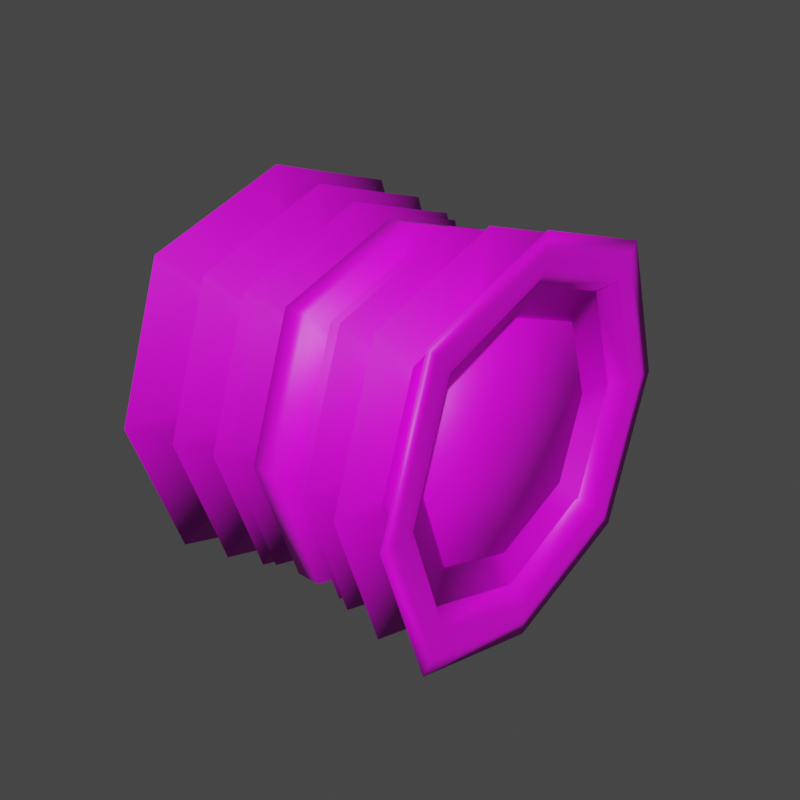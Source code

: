 # Source: 6.blend  (saved by Blender 3.2.14; exported with 4.5.12 LTS)
import bpy
from mathutils import Matrix  # noqa: F401  (used for matrix-valued properties, if any)

bpy.ops.wm.read_factory_settings(use_empty=True)
scene = bpy.context.scene
scene.name = 'Scene'

# ---- images (referenced by path relative to the original .blend; pixels are not part of the script)
import os
ASSET_DIR = os.environ.get("B2B_ASSET_DIR", "")  # directory of the original .blend (textures are referenced by path, not embedded)
HERE = os.path.dirname(os.path.abspath(__file__))  # packed textures are extracted next to this script under _unpacked/

def load_image(name, relpath, width, height, colorspace="sRGB"):
    """Load a texture the original file referenced (path relative to the .blend, or extracted next to this script)."""
    p = next((c for c in (os.path.join(HERE, relpath), os.path.join(ASSET_DIR, relpath)) if relpath and os.path.exists(c)), "")
    if p:
        img = bpy.data.images.load(p, check_existing=True)
        img.name = name
    else:  # same state as the original file: an image datablock whose file is absent (Cycles renders it pink)
        img = bpy.data.images.new(name, width, height)
        img.source = "FILE"
        img.filepath = "//" + (relpath or name)
    img.colorspace_settings.name = colorspace
    return img
img_wheel1 = load_image('Wheel1', 'Wheel1.png', 1024, 1024, 'sRGB')

# ---- materials (node trees are filled in below, after node groups)
mat_material_001 = bpy.data.materials.new('Material.001')
mat_material_001.use_transparent_shadow = False

# ---- material node trees
mat_material_001.use_nodes = True; mat_material_001.node_tree.nodes.clear()
_N = mat_material_001.node_tree.nodes; _L = mat_material_001.node_tree.links
n0 = _N.new('ShaderNodeBsdfPrincipled'); n0.name = 'Principled BSDF'; n0.location = (10, 300)
n0.distribution = 'GGX'
n0.subsurface_method = 'RANDOM_WALK_SKIN'
n0.inputs[3].default_value = 1.45
n0.inputs[27].default_value = (0.0, 0.0, 0.0, 1.0)
n0.inputs[28].default_value = 1.0
n1 = _N.new('ShaderNodeOutputMaterial'); n1.name = 'Material Output'; n1.location = (300, 300)
n2 = _N.new('ShaderNodeTexImage'); n2.name = 'Image Texture'; n2.location = (-369, 100)
n2.image = img_wheel1
_L.new(n0.outputs[0], n1.inputs[0])
_L.new(n2.outputs[0], n0.inputs[0])
n1.is_active_output = True

# ---- world
world_world = bpy.data.worlds.new('World'); scene.world = world_world
world_world.use_nodes = True; world_world.node_tree.nodes.clear()
_N = world_world.node_tree.nodes; _L = world_world.node_tree.links
n0 = _N.new('ShaderNodeOutputWorld'); n0.name = 'World Output'; n0.location = (300, 300)
n1 = _N.new('ShaderNodeBackground'); n1.name = 'Background'; n1.location = (10, 300)
n1.inputs[0].default_value = (0.05088, 0.05088, 0.05088, 1.0)
_L.new(n1.outputs[0], n0.inputs[0])
n0.is_active_output = True
world_world.color = (0.05088, 0.05088, 0.05088)
world_world.use_sun_shadow = False
world_world.sun_shadow_jitter_overblur = 0.0

# ---- meshes
me_cube_001 = bpy.data.meshes.new('Cube.001')
me_cube_001.from_pydata([(-1.0, -0.8163, -0.7979), (-1.0, -0.8172, 0.7976), (-1.0, 0.8163, -0.7979), (-1.0, 0.8172, 0.7976), (1.0, -0.8163, -0.7979), (1.0, -0.8172, 0.7976), (1.0, 0.8163, -0.7979), (1.0, 0.8172, 0.7976), (-1.0, -1.098, 0.009385), (-1.0, 1.098, 0.009385), (1.0, 1.098, 0.009385), (1.0, -1.098, 0.009385), (-1.0, -1.571e-09, -1.073), (-1.0, -1.571e-09, 1.073), (1.0, 1.571e-09, -1.073), (1.0, 1.571e-09, 1.073), (-1.0, 0.0, -1.218), (-1.0, -0.9239, -0.9163), (-1.0, -1.247, 0.009862), (-1.0, -0.9243, 0.9162), (-1.0, 0.0, 1.218), (-1.0, 0.9243, 0.9162), (-1.0, 1.247, 0.009862), (-1.0, 0.9239, -0.9163), (1.0, 1.247, 0.009862), (1.0, 0.9239, -0.9163), (1.0, 0.0, -1.218), (1.0, 0.0, 1.218), (1.0, -0.9243, 0.9162), (1.0, -1.247, 0.009862), (1.0, -0.9239, -0.9163), (1.0, 0.9243, 0.9162), (-0.728, 0.7835, 0.01158), (-0.728, -0.9927, 0.009048), (-0.728, 0.0, -0.7606), (-0.728, 0.0, 0.9704), (-0.728, -0.5846, -0.5582), (-0.728, -0.5867, 0.5576), (-0.728, 0.5867, 0.6222), (-0.728, 0.5846, -0.5582), (0.7747, -0.9927, 0.009048), (0.7747, 0.9927, 0.009048), (0.7747, -2.919e-09, -0.7802), (0.7747, 0.0, 0.9704), (0.7747, 0.5988, -0.5586), (0.7747, -0.6009, 0.5581), (0.7747, -0.5988, -0.5586), (0.7747, 0.6009, 0.5581), (-0.6955, 0.0, -0.3796), (-0.6955, -0.2862, -0.288), (-0.6955, -0.3872, 0.004739), (-0.6955, -0.2862, 0.288), (-0.6955, 0.0, 0.3796), (-0.6955, 0.2862, 0.288), (-0.6955, 0.3872, 0.004739), (-0.6955, 0.2862, -0.288), (0.6955, 0.3872, 0.004739), (1.0, 1.0, -1.0), (0.6955, 0.0, -0.3796), (0.6955, 0.0, 0.3796), (0.6955, -0.2862, 0.288), (0.6955, -0.3872, 0.004739), (0.6955, -0.2862, -0.288), (1.0, 1.0, 1.0), (-0.8717, 0.0, -0.9704), (-0.8717, -0.7402, -0.7142), (-0.8717, -0.9927, 0.009048), (-0.8717, -0.7415, 0.7138), (-0.8717, 0.0, 0.9704), (-0.8717, 0.7415, 0.7138), (-0.8717, 0.9927, 0.009048), (-0.8717, 0.7402, -0.7142), (0.8693, 0.9927, 0.009048), (0.8693, 0.7402, -0.7142), (0.8693, 0.0, -0.9704), (0.8693, 0.0, 0.9704), (0.8693, -0.7415, 0.7138), (0.8693, -0.9927, 0.009048), (0.8693, -0.7402, -0.7142), (0.8693, 0.7415, 0.7138), (0.7747, 0.7968, 0.00842), (0.7747, 0.7402, -0.7142), (0.7747, 0.0, -0.9704), (0.7747, -2.919e-09, 0.7802), (0.7747, -0.7415, 0.7138), (0.7747, -0.7968, 0.00842), (0.7747, -0.7402, -0.7142), (0.7747, 0.7415, 0.7138), (0.8342, 0.0, 0.0102), (0.8342, -0.7968, 0.00842), (0.8342, 0.7968, 0.00842), (0.8342, -2.919e-09, -0.7802), (0.8342, -2.919e-09, 0.7802), (0.8342, 0.5988, -0.5586), (0.8342, -0.6009, 0.5581), (0.8342, -0.5988, -0.5586), (0.8342, 0.6009, 0.5581), (1.0, 1.171, 0.009619), (1.0, 0.869, -0.8559), (1.0, 8.009e-10, -1.144), (1.0, -0.8697, 0.8558), (1.0, 8.009e-10, 1.144), (1.0, -0.869, -0.8559), (1.0, -1.171, 0.009619), (1.0, 0.8697, 0.8558), (0.9895, 1.137, 0.009508), (0.9895, -0.8448, 0.8281), (0.9895, -0.8439, -0.8283), (0.9895, 0.8448, 0.8281), (0.9895, 0.8439, -0.8283), (0.9895, 1.167e-09, -1.11), (0.9895, 1.167e-09, 1.11), (0.9895, -1.137, 0.009508), (0.7063, 0.9927, 0.009048), (0.7063, 0.7402, -0.7142), (0.7063, 0.0, -0.9704), (0.7063, 0.0, 0.9704), (0.7063, -0.7415, 0.7138), (0.7063, -0.9927, 0.009048), (0.7063, -0.7402, -0.7142), (0.7063, 0.7415, 0.7138), (0.7063, 0.7968, 0.00842), (0.7063, 0.5988, -0.5586), (0.7063, -2.919e-09, -0.7802), (0.7063, -2.919e-09, 0.7802), (0.7063, -0.6009, 0.5581), (0.7063, -0.7968, 0.00842), (0.7063, -0.5988, -0.5586), (0.7063, 0.6009, 0.5581), (-1.0, 0.0, -1.32), (-1.0, -1.0, -1.0), (-1.0, -1.353, 0.0102), (-1.0, -1.0, 1.0), (-1.0, 0.0, 1.32), (-1.0, 1.0, 1.0), (-1.0, 1.353, 0.0102), (-1.0, 1.0, -1.0), (1.0, 1.353, 0.0102), (0.6955, 0.2862, -0.288), (1.0, 0.0, -1.32), (1.0, 0.0, 1.32), (1.0, -1.0, 1.0), (1.0, -1.353, 0.0102), (1.0, -1.0, -1.0), (0.6955, 0.2862, 0.288), (-0.728, 0.0, -0.9704), (-0.728, -0.7402, -0.7142), (-0.728, -0.7824, 0.008375), (-0.728, -0.7415, 0.7138), (-0.728, 0.009552, 0.7639), (-0.728, 0.7415, 0.7884), (-0.728, 0.9927, 0.009048), (-0.728, 0.7402, -0.7142), (-0.9277, 0.0, 0.0102), (-0.9277, 0.7835, 0.01158), (-0.9277, -0.7824, 0.008375), (-0.9277, 0.0, -0.7606), (-0.9277, 0.009552, 0.7639), (-0.9277, -0.5846, -0.5582), (-0.9277, -0.5867, 0.5576), (-0.9277, 0.5867, 0.6222), (-0.9277, 0.5846, -0.5582), (-0.6324, 0.0, -1.265), (-0.6324, -0.9555, -0.9588), (-0.6324, -1.293, 0.01305), (-0.6324, -0.9555, 0.9588), (-0.6324, 0.0, 1.265), (-0.6324, 0.9555, 0.9588), (-0.6324, 1.293, 0.01305), (-0.6324, 0.9555, -0.9588), (0.6324, 1.293, 0.01305), (0.6324, 0.9555, -0.9588), (0.6324, 0.0, -1.265), (0.6324, 0.0, 1.265), (0.6324, -0.9555, 0.9588), (0.6324, -1.293, 0.01305), (0.6324, -0.9555, -0.9588), (0.6324, 0.9555, 0.9588), (-0.4254, 0.0, -0.4895), (-0.4254, -0.3683, -0.3716), (-0.4254, -0.4982, 0.007036), (-0.4254, -0.3683, 0.3716), (-0.4254, 0.0, 0.4895), (-0.4254, 0.3683, 0.3716), (-0.4254, 0.4982, 0.007036), (-0.4254, 0.3683, -0.3716), (0.4254, 0.4982, 0.007036), (0.4254, 0.3683, -0.3716), (0.4254, 0.0, -0.4895), (0.4254, 0.0, 0.4895), (0.4254, -0.3683, 0.3716), (0.4254, -0.4982, 0.007036), (0.4254, -0.3683, -0.3716), (0.4254, 0.3683, 0.3716), (-0.3551, 0.0, -1.206), (-0.3551, -0.9095, -0.915), (-0.3551, -1.23, 0.01479), (-0.3551, -0.9095, 0.915), (-0.3551, 0.0, 1.206), (-0.3551, 0.9095, 0.915), (-0.3551, 1.23, 0.01479), (-0.3551, 0.9095, -0.915), (0.3551, 1.23, 0.01479), (0.3551, 0.9095, -0.915), (0.3551, 0.0, -1.206), (0.3551, 0.0, 1.206), (0.3551, -0.9095, 0.915), (0.3551, -1.23, 0.01479), (0.3551, -0.9095, -0.915), (0.3551, 0.9095, 0.915), (-0.1838, 0.0, -0.4533), (-0.1838, -0.3401, -0.3444), (-0.1838, -0.46, 0.007845), (-0.1838, -0.3401, 0.3444), (-0.1838, 0.0, 0.4533), (-0.1838, 0.3401, 0.3444), (-0.1838, 0.46, 0.007845), (-0.1838, 0.3401, -0.3444), (0.1838, 0.46, 0.007845), (0.1838, 0.3401, -0.3444), (0.1838, 0.0, -0.4533), (0.1838, 0.0, 0.4533), (0.1838, -0.3401, 0.3444), (0.1838, -0.46, 0.007845), (0.1838, -0.3401, -0.3444), (0.1838, 0.3401, 0.3444), (-0.2665, 0.0, -1.174), (-0.2665, -0.8832, -0.8913), (-0.2665, -1.195, 0.01713), (-0.2665, -0.8832, 0.8913), (-0.2665, 0.0, 1.174), (-0.2665, 0.8832, 0.8913), (-0.2665, 1.195, 0.01713), (-0.2665, 0.8832, -0.8913), (0.2665, 1.195, 0.01713), (0.2665, 0.8832, -0.8913), (0.2665, 0.0, -1.174), (0.2665, 0.0, 1.174), (0.2665, -0.8832, 0.8913), (0.2665, -1.195, 0.01713), (0.2665, -0.8832, -0.8913), (0.2665, 0.8832, 0.8913), (-0.1364, -4.12e-09, -0.5272), (-0.1364, -0.3949, -0.4009), (-0.1364, -0.5342, 0.01003), (-0.1364, -0.3949, 0.4009), (-0.1364, -4.12e-09, 0.5272), (-0.1364, 0.3949, 0.4009), (-0.1364, 0.5342, 0.01003), (-0.1364, 0.3949, -0.4009), (0.1364, 0.5342, 0.01003), (0.1364, 0.3949, -0.4009), (0.1364, -4.12e-09, -0.5272), (0.1364, -4.12e-09, 0.5272), (0.1364, -0.3949, 0.4009), (0.1364, -0.5342, 0.01003), (0.1364, -0.3949, -0.4009), (0.1364, 0.3949, 0.4009), (-0.08104, -9.063e-09, -1.157), (-0.08104, -0.8687, -0.8789), (-0.08104, -1.175, 0.01905), (-0.08104, -0.8687, 0.8789), (-0.08104, -9.063e-09, 1.157), (-0.08104, 0.8687, 0.8789), (-0.08104, 1.175, 0.01905), (-0.08104, 0.8687, -0.8789), (0.08104, 1.175, 0.01905), (0.08104, 0.8687, -0.8789), (0.08104, -9.063e-09, -1.157), (0.08104, -9.063e-09, 1.157), (0.08104, -0.8687, 0.8789), (0.08104, -1.175, 0.01905), (0.08104, -0.8687, -0.8789), (0.08104, 0.8687, 0.8789)], [], [(65, 66, 33, 146), (264, 263, 273, 266), (75, 76, 84, 43), (271, 270, 261, 260), (258, 268, 272, 259), (269, 262, 261, 270), (272, 271, 260, 259), (72, 79, 87, 41), (265, 264, 266, 267), (66, 67, 148, 33), (71, 64, 145, 152), (78, 74, 82, 86), (273, 263, 262, 269), (265, 267, 268, 258), (74, 73, 81, 82), (70, 71, 152, 151), (0, 12, 16, 17), (1, 8, 18, 19), (3, 13, 20, 21), (2, 9, 22, 23), (97, 98, 25, 24), (98, 99, 26, 25), (100, 101, 27, 28), (102, 103, 29, 30), (8, 0, 17, 18), (9, 3, 21, 22), (104, 97, 24, 31), (103, 100, 28, 29), (12, 2, 23, 16), (13, 1, 19, 20), (99, 102, 30, 26), (101, 104, 31, 27), (36, 147, 155, 158), (39, 34, 156, 161), (147, 37, 159, 155), (32, 39, 161, 154), (67, 68, 35, 148), (68, 69, 150, 35), (64, 65, 146, 145), (69, 70, 151, 150), (44, 80, 90, 93), (83, 45, 94, 92), (80, 47, 96, 90), (46, 42, 91, 95), (79, 75, 43, 87), (73, 72, 41, 81), (76, 77, 40, 84), (77, 78, 86, 40), (17, 16, 129, 130), (19, 18, 131, 132), (21, 20, 133, 134), (23, 22, 135, 136), (24, 25, 57, 137), (25, 26, 139, 57), (28, 27, 140, 141), (30, 29, 142, 143), (18, 17, 130, 131), (22, 21, 134, 135), (31, 24, 137, 63), (29, 28, 141, 142), (16, 23, 136, 129), (20, 19, 132, 133), (26, 30, 143, 139), (27, 31, 63, 140), (12, 0, 65, 64), (8, 1, 67, 66), (13, 3, 69, 68), (9, 2, 71, 70), (6, 10, 72, 73), (14, 6, 73, 74), (15, 5, 76, 75), (11, 4, 78, 77), (0, 8, 66, 65), (3, 9, 70, 69), (10, 7, 79, 72), (5, 11, 77, 76), (2, 12, 64, 71), (1, 13, 68, 67), (4, 14, 74, 78), (7, 15, 75, 79), (47, 80, 121, 128), (86, 82, 115, 119), (46, 85, 126, 127), (84, 40, 118, 117), (41, 87, 120, 113), (45, 83, 124, 125), (44, 42, 123, 122), (40, 86, 119, 118), (88, 92, 94, 89), (91, 88, 89, 95), (93, 90, 88, 91), (90, 96, 92, 88), (47, 83, 92, 96), (45, 85, 89, 94), (85, 46, 95, 89), (42, 44, 93, 91), (111, 108, 104, 101), (110, 107, 102, 99), (112, 106, 100, 103), (108, 105, 97, 104), (107, 112, 103, 102), (106, 111, 101, 100), (109, 110, 99, 98), (105, 109, 98, 97), (10, 6, 109, 105), (6, 14, 110, 109), (5, 15, 111, 106), (4, 11, 112, 107), (7, 10, 105, 108), (11, 5, 106, 112), (14, 4, 107, 110), (15, 7, 108, 111), (121, 122, 114, 113), (122, 123, 115, 114), (125, 124, 116, 117), (127, 126, 118, 119), (128, 121, 113, 120), (126, 125, 117, 118), (123, 127, 119, 115), (124, 128, 120, 116), (85, 45, 125, 126), (87, 43, 116, 120), (81, 41, 113, 114), (42, 46, 127, 123), (82, 81, 114, 115), (83, 47, 128, 124), (43, 84, 117, 116), (80, 44, 122, 121), (48, 49, 130, 129), (50, 51, 132, 131), (52, 53, 134, 133), (54, 55, 136, 135), (138, 56, 137, 57), (58, 138, 57, 139), (59, 60, 141, 140), (61, 62, 143, 142), (49, 50, 131, 130), (53, 54, 135, 134), (56, 144, 63, 137), (60, 61, 142, 141), (55, 48, 129, 136), (51, 52, 133, 132), (62, 58, 139, 143), (144, 59, 140, 63), (36, 34, 145, 146), (37, 147, 33, 148), (38, 149, 35, 150), (39, 32, 151, 152), (147, 36, 146, 33), (32, 38, 150, 151), (34, 39, 152, 145), (149, 37, 148, 35), (153, 157, 160, 154), (156, 153, 154, 161), (158, 155, 153, 156), (155, 159, 157, 153), (149, 38, 160, 157), (34, 36, 158, 156), (37, 149, 157, 159), (38, 32, 154, 160), (162, 163, 49, 48), (164, 165, 51, 50), (166, 167, 53, 52), (168, 169, 55, 54), (171, 170, 56, 138), (172, 171, 138, 58), (173, 174, 60, 59), (175, 176, 62, 61), (163, 164, 50, 49), (167, 168, 54, 53), (170, 177, 144, 56), (174, 175, 61, 60), (169, 162, 48, 55), (165, 166, 52, 51), (176, 172, 58, 62), (177, 173, 59, 144), (178, 179, 163, 162), (180, 181, 165, 164), (182, 183, 167, 166), (184, 185, 169, 168), (187, 186, 170, 171), (188, 187, 171, 172), (189, 190, 174, 173), (191, 192, 176, 175), (179, 180, 164, 163), (183, 184, 168, 167), (186, 193, 177, 170), (190, 191, 175, 174), (185, 178, 162, 169), (181, 182, 166, 165), (192, 188, 172, 176), (193, 189, 173, 177), (194, 195, 179, 178), (196, 197, 181, 180), (198, 199, 183, 182), (200, 201, 185, 184), (203, 202, 186, 187), (204, 203, 187, 188), (205, 206, 190, 189), (207, 208, 192, 191), (195, 196, 180, 179), (199, 200, 184, 183), (202, 209, 193, 186), (206, 207, 191, 190), (201, 194, 178, 185), (197, 198, 182, 181), (208, 204, 188, 192), (209, 205, 189, 193), (210, 211, 195, 194), (212, 213, 197, 196), (214, 215, 199, 198), (216, 217, 201, 200), (219, 218, 202, 203), (220, 219, 203, 204), (221, 222, 206, 205), (223, 224, 208, 207), (211, 212, 196, 195), (215, 216, 200, 199), (218, 225, 209, 202), (222, 223, 207, 206), (217, 210, 194, 201), (213, 214, 198, 197), (224, 220, 204, 208), (225, 221, 205, 209), (226, 227, 211, 210), (228, 229, 213, 212), (230, 231, 215, 214), (232, 233, 217, 216), (235, 234, 218, 219), (236, 235, 219, 220), (237, 238, 222, 221), (239, 240, 224, 223), (227, 228, 212, 211), (231, 232, 216, 215), (234, 241, 225, 218), (238, 239, 223, 222), (233, 226, 210, 217), (229, 230, 214, 213), (240, 236, 220, 224), (241, 237, 221, 225), (242, 243, 227, 226), (244, 245, 229, 228), (246, 247, 231, 230), (248, 249, 233, 232), (251, 250, 234, 235), (252, 251, 235, 236), (253, 254, 238, 237), (255, 256, 240, 239), (243, 244, 228, 227), (247, 248, 232, 231), (250, 257, 241, 234), (254, 255, 239, 238), (249, 242, 226, 233), (245, 246, 230, 229), (256, 252, 236, 240), (257, 253, 237, 241), (258, 259, 243, 242), (260, 261, 245, 244), (262, 263, 247, 246), (264, 265, 249, 248), (267, 266, 250, 251), (268, 267, 251, 252), (269, 270, 254, 253), (271, 272, 256, 255), (259, 260, 244, 243), (263, 264, 248, 247), (266, 273, 257, 250), (270, 271, 255, 254), (265, 258, 242, 249), (261, 262, 246, 245), (272, 268, 252, 256), (273, 269, 253, 257)])
me_cube_001.polygons.foreach_set('use_smooth', [True] * 272)
_uv = me_cube_001.uv_layers.new(name='UVMap')
_uv.uv.foreach_set('vector', [0.1926, 0.07963, 0.2775, 0.07231, 0.2775, 0.07231, 0.1926, 0.07963, 0.5013, 0.3706, 0.6911, 0.4367, 0.7456, 0.5, 0.5013, 0.3794, 0.59, 0.625, 0.5838, 0.7094, 0.5838, 0.7094, 0.59, 0.625, 0.5013, 0.8706, 0.625, 0.8706, 0.625, 0.8794, 0.5013, 0.8794, 0.2456, 0.625, 0.2544, 0.625, 0.2544, 0.75, 0.2456, 0.75, 0.7456, 0.625, 0.7544, 0.625, 0.6883, 0.8161, 0.625, 0.8706, 0.2544, 0.75, 0.5013, 0.8706, 0.5013, 0.8794, 0.3089, 0.8133, 0.5011, 0.5333, 0.5838, 0.5406, 0.5838, 0.5406, 0.5011, 0.5333, 0.3089, 0.4367, 0.5013, 0.3706, 0.5013, 0.3794, 0.2544, 0.5, 0.2775, 0.07231, 0.3601, 0.07963, 0.3601, 0.07963, 0.2775, 0.07231, 0.1926, 0.2485, 0.1865, 0.1641, 0.1865, 0.1641, 0.1926, 0.2485, 0.4163, 0.7094, 0.4102, 0.625, 0.4102, 0.625, 0.4163, 0.7094, 0.7456, 0.5, 0.7544, 0.5, 0.7544, 0.625, 0.7456, 0.625, 0.2456, 0.5, 0.2544, 0.5, 0.2544, 0.625, 0.2456, 0.625, 0.4102, 0.625, 0.4163, 0.5406, 0.4163, 0.5406, 0.4102, 0.625, 0.2775, 0.2558, 0.1926, 0.2485, 0.1926, 0.2485, 0.2775, 0.2558, 0.1532, 0.06286, 0.1489, 0.1592, 0.1343, 0.1592, 0.1361, 0.04606, 0.3449, 0.06287, 0.2502, 0.05769, 0.2503, 0.04392, 0.3619, 0.04606, 0.3449, 0.2555, 0.3493, 0.1592, 0.3638, 0.1592, 0.3619, 0.2723, 0.1532, 0.2555, 0.2502, 0.2606, 0.2503, 0.2744, 0.1361, 0.2723, 0.5012, 0.5168, 0.3958, 0.5204, 0.3871, 0.5119, 0.5012, 0.5098, 0.3958, 0.5204, 0.3927, 0.625, 0.3853, 0.625, 0.3871, 0.5119, 0.6042, 0.7296, 0.6073, 0.625, 0.6147, 0.625, 0.6129, 0.7381, 0.3958, 0.7296, 0.5012, 0.7332, 0.5012, 0.7402, 0.3871, 0.7381, 0.2502, 0.05769, 0.1532, 0.06286, 0.1361, 0.04606, 0.2503, 0.04392, 0.2502, 0.2606, 0.3449, 0.2555, 0.3619, 0.2723, 0.2503, 0.2744, 0.6042, 0.5204, 0.5012, 0.5168, 0.5012, 0.5098, 0.6129, 0.5119, 0.5012, 0.7332, 0.6042, 0.7296, 0.6129, 0.7381, 0.5012, 0.7402, 0.1489, 0.1592, 0.1532, 0.2555, 0.1361, 0.2723, 0.1343, 0.1592, 0.3493, 0.1592, 0.3449, 0.06287, 0.3619, 0.04606, 0.3638, 0.1592, 0.3927, 0.625, 0.3958, 0.7296, 0.3871, 0.7381, 0.3853, 0.625, 0.6073, 0.625, 0.6042, 0.5204, 0.6129, 0.5119, 0.6147, 0.625, 0.24, 0.07049, 0.3028, 0.06146, 0.3028, 0.06146, 0.24, 0.07049, 0.24, 0.1971, 0.2314, 0.1338, 0.2314, 0.1338, 0.24, 0.1971, 0.3028, 0.06146, 0.3636, 0.07044, 0.3636, 0.07044, 0.3028, 0.06146, 0.3032, 0.2062, 0.24, 0.1971, 0.24, 0.1971, 0.3032, 0.2062, 0.3601, 0.07963, 0.3663, 0.1641, 0.3663, 0.1641, 0.3601, 0.07963, 0.3663, 0.1641, 0.3601, 0.2485, 0.3601, 0.2485, 0.3663, 0.1641, 0.1865, 0.1641, 0.1926, 0.07963, 0.1926, 0.07963, 0.1865, 0.1641, 0.3601, 0.2485, 0.2775, 0.2558, 0.2775, 0.2558, 0.3601, 0.2485, 0.4368, 0.56, 0.5011, 0.5514, 0.5011, 0.5514, 0.4368, 0.56, 0.5709, 0.625, 0.5633, 0.69, 0.5633, 0.69, 0.5709, 0.625, 0.5011, 0.5514, 0.5633, 0.56, 0.5633, 0.56, 0.5011, 0.5514, 0.4368, 0.69, 0.4293, 0.625, 0.4293, 0.625, 0.4368, 0.69, 0.5838, 0.5406, 0.59, 0.625, 0.59, 0.625, 0.5838, 0.5406, 0.4163, 0.5406, 0.5011, 0.5333, 0.5011, 0.5333, 0.4163, 0.5406, 0.5838, 0.7094, 0.5011, 0.7167, 0.5011, 0.7167, 0.5838, 0.7094, 0.5011, 0.7167, 0.4163, 0.7094, 0.4163, 0.7094, 0.5011, 0.7167, 0.3871, 0.01188, 0.3853, 0.125, 0.375, 0.125, 0.375, 0.0, 0.6129, 0.01188, 0.5012, 0.009737, 0.5013, 0.0, 0.625, 0.0, 0.6129, 0.2381, 0.6147, 0.125, 0.625, 0.125, 0.625, 0.25, 0.3871, 0.2381, 0.5012, 0.2402, 0.5013, 0.25, 0.375, 0.25, 0.5012, 0.5098, 0.3871, 0.5119, 0.375, 0.5, 0.5013, 0.5, 0.3871, 0.5119, 0.3853, 0.625, 0.375, 0.625, 0.375, 0.5, 0.6129, 0.7381, 0.6147, 0.625, 0.625, 0.625, 0.625, 0.75, 0.3871, 0.7381, 0.5012, 0.7402, 0.5013, 0.75, 0.375, 0.75, 0.5012, 0.009737, 0.3871, 0.01188, 0.375, 0.0, 0.5013, 0.0, 0.5012, 0.2402, 0.6129, 0.2381, 0.625, 0.25, 0.5013, 0.25, 0.6129, 0.5119, 0.5012, 0.5098, 0.5013, 0.5, 0.625, 0.5, 0.5012, 0.7402, 0.6129, 0.7381, 0.625, 0.75, 0.5013, 0.75, 0.3853, 0.125, 0.3871, 0.2381, 0.375, 0.25, 0.375, 0.125, 0.6147, 0.125, 0.6129, 0.01188, 0.625, 0.0, 0.625, 0.125, 0.3853, 0.625, 0.3871, 0.7381, 0.375, 0.75, 0.375, 0.625, 0.6147, 0.625, 0.6129, 0.5119, 0.625, 0.5, 0.625, 0.625, 0.4507, 0.125, 0.4529, 0.07757, 0.4588, 0.08342, 0.4558, 0.125, 0.5006, 0.07503, 0.5472, 0.07758, 0.5413, 0.08343, 0.5006, 0.07982, 0.5494, 0.125, 0.5472, 0.1724, 0.5413, 0.1666, 0.5443, 0.125, 0.5006, 0.1749, 0.4529, 0.1724, 0.4588, 0.1666, 0.5006, 0.1701, 0.4042, 0.5287, 0.5012, 0.5235, 0.5011, 0.5333, 0.4163, 0.5406, 0.3999, 0.625, 0.4042, 0.5287, 0.4163, 0.5406, 0.4102, 0.625, 0.6002, 0.625, 0.5958, 0.7213, 0.5838, 0.7094, 0.59, 0.625, 0.5012, 0.7265, 0.4042, 0.7213, 0.4163, 0.7094, 0.5011, 0.7167, 0.4529, 0.07757, 0.5006, 0.07503, 0.5006, 0.07982, 0.4588, 0.08342, 0.5472, 0.1724, 0.5006, 0.1749, 0.5006, 0.1701, 0.5413, 0.1666, 0.5012, 0.5235, 0.5958, 0.5287, 0.5838, 0.5406, 0.5011, 0.5333, 0.5958, 0.7213, 0.5012, 0.7265, 0.5011, 0.7167, 0.5838, 0.7094, 0.4529, 0.1724, 0.4507, 0.125, 0.4558, 0.125, 0.4588, 0.1666, 0.5472, 0.07758, 0.5494, 0.125, 0.5443, 0.125, 0.5413, 0.08343, 0.4042, 0.7213, 0.3999, 0.625, 0.4102, 0.625, 0.4163, 0.7094, 0.5958, 0.5287, 0.6002, 0.625, 0.59, 0.625, 0.5838, 0.5406, 0.5633, 0.56, 0.5011, 0.5514, 0.5011, 0.5514, 0.5633, 0.56, 0.4163, 0.7094, 0.4102, 0.625, 0.4102, 0.625, 0.4163, 0.7094, 0.4368, 0.69, 0.5011, 0.6986, 0.5011, 0.6986, 0.4368, 0.69, 0.5838, 0.7094, 0.5011, 0.7167, 0.5011, 0.7167, 0.5838, 0.7094, 0.5011, 0.5333, 0.5838, 0.5406, 0.5838, 0.5406, 0.5011, 0.5333, 0.5633, 0.69, 0.5709, 0.625, 0.5709, 0.625, 0.5633, 0.69, 0.4368, 0.56, 0.4293, 0.625, 0.4293, 0.625, 0.4368, 0.56, 0.5011, 0.7167, 0.4163, 0.7094, 0.4163, 0.7094, 0.5011, 0.7167, 0.5013, 0.625, 0.5709, 0.625, 0.5633, 0.69, 0.5011, 0.6986, 0.4293, 0.625, 0.5013, 0.625, 0.5011, 0.6986, 0.4368, 0.69, 0.4368, 0.56, 0.5011, 0.5514, 0.5013, 0.625, 0.4293, 0.625, 0.5011, 0.5514, 0.5633, 0.56, 0.5709, 0.625, 0.5013, 0.625, 0.5633, 0.56, 0.5709, 0.625, 0.5709, 0.625, 0.5633, 0.56, 0.5633, 0.69, 0.5011, 0.6986, 0.5011, 0.6986, 0.5633, 0.69, 0.5011, 0.6986, 0.4368, 0.69, 0.4368, 0.69, 0.5011, 0.6986, 0.4293, 0.625, 0.4368, 0.56, 0.4368, 0.56, 0.4293, 0.625, 0.604, 0.625, 0.6002, 0.5244, 0.6042, 0.5204, 0.6073, 0.625, 0.3961, 0.625, 0.3998, 0.7256, 0.3958, 0.7296, 0.3927, 0.625, 0.5012, 0.73, 0.6002, 0.7256, 0.6042, 0.7296, 0.5012, 0.7332, 0.6002, 0.5244, 0.5012, 0.52, 0.5012, 0.5168, 0.6042, 0.5204, 0.3998, 0.7256, 0.5012, 0.73, 0.5012, 0.7332, 0.3958, 0.7296, 0.6002, 0.7256, 0.604, 0.625, 0.6073, 0.625, 0.6042, 0.7296, 0.3998, 0.5244, 0.3961, 0.625, 0.3927, 0.625, 0.3958, 0.5204, 0.5012, 0.52, 0.3998, 0.5244, 0.3958, 0.5204, 0.5012, 0.5168, 0.5012, 0.5235, 0.4042, 0.5287, 0.3998, 0.5244, 0.5012, 0.52, 0.4042, 0.5287, 0.3999, 0.625, 0.3961, 0.625, 0.3998, 0.5244, 0.5958, 0.7213, 0.6002, 0.625, 0.604, 0.625, 0.6002, 0.7256, 0.4042, 0.7213, 0.5012, 0.7265, 0.5012, 0.73, 0.3998, 0.7256, 0.5958, 0.5287, 0.5012, 0.5235, 0.5012, 0.52, 0.6002, 0.5244, 0.5012, 0.7265, 0.5958, 0.7213, 0.6002, 0.7256, 0.5012, 0.73, 0.3999, 0.625, 0.4042, 0.7213, 0.3998, 0.7256, 0.3961, 0.625, 0.6002, 0.625, 0.5958, 0.5287, 0.6002, 0.5244, 0.604, 0.625, 0.5011, 0.5514, 0.4368, 0.56, 0.4163, 0.5406, 0.5011, 0.5333, 0.4368, 0.56, 0.4293, 0.625, 0.4102, 0.625, 0.4163, 0.5406, 0.5633, 0.69, 0.5709, 0.625, 0.59, 0.625, 0.5838, 0.7094, 0.4368, 0.69, 0.5011, 0.6986, 0.5011, 0.7167, 0.4163, 0.7094, 0.5633, 0.56, 0.5011, 0.5514, 0.5011, 0.5333, 0.5838, 0.5406, 0.5011, 0.6986, 0.5633, 0.69, 0.5838, 0.7094, 0.5011, 0.7167, 0.4293, 0.625, 0.4368, 0.69, 0.4163, 0.7094, 0.4102, 0.625, 0.5709, 0.625, 0.5633, 0.56, 0.5838, 0.5406, 0.59, 0.625, 0.5011, 0.6986, 0.5633, 0.69, 0.5633, 0.69, 0.5011, 0.6986, 0.5838, 0.5406, 0.59, 0.625, 0.59, 0.625, 0.5838, 0.5406, 0.4163, 0.5406, 0.5011, 0.5333, 0.5011, 0.5333, 0.4163, 0.5406, 0.4293, 0.625, 0.4368, 0.69, 0.4368, 0.69, 0.4293, 0.625, 0.4102, 0.625, 0.4163, 0.5406, 0.4163, 0.5406, 0.4102, 0.625, 0.5709, 0.625, 0.5633, 0.56, 0.5633, 0.56, 0.5709, 0.625, 0.59, 0.625, 0.5838, 0.7094, 0.5838, 0.7094, 0.59, 0.625, 0.5011, 0.5514, 0.4368, 0.56, 0.4368, 0.56, 0.5011, 0.5514, 0.1518, 0.625, 0.1518, 0.75, 0.125, 0.75, 0.125, 0.625, 0.5013, 0.9732, 0.625, 0.9732, 0.625, 1.0, 0.5013, 1.0, 0.8482, 0.625, 0.8482, 0.5, 0.875, 0.5, 0.875, 0.625, 0.5013, 0.2768, 0.375, 0.2768, 0.375, 0.25, 0.5013, 0.25, 0.3482, 0.5, 0.5013, 0.4732, 0.5013, 0.5, 0.375, 0.5, 0.3482, 0.625, 0.3482, 0.5, 0.375, 0.5, 0.375, 0.625, 0.6518, 0.625, 0.625, 0.7768, 0.625, 0.75, 0.625, 0.625, 0.5013, 0.7768, 0.3482, 0.75, 0.375, 0.75, 0.5013, 0.75, 0.375, 0.9732, 0.5013, 0.9732, 0.5013, 1.0, 0.375, 1.0, 0.625, 0.2768, 0.5013, 0.2768, 0.5013, 0.25, 0.625, 0.25, 0.5013, 0.4732, 0.6518, 0.5, 0.625, 0.5, 0.5013, 0.5, 0.625, 0.7768, 0.5013, 0.7768, 0.5013, 0.75, 0.625, 0.75, 0.1518, 0.5, 0.1518, 0.625, 0.125, 0.625, 0.125, 0.5, 0.8482, 0.75, 0.8482, 0.625, 0.875, 0.625, 0.875, 0.75, 0.3482, 0.75, 0.3482, 0.625, 0.375, 0.625, 0.375, 0.75, 0.6518, 0.5, 0.6518, 0.625, 0.625, 0.625, 0.625, 0.5, 0.2068, 0.1017, 0.1982, 0.165, 0.1787, 0.165, 0.1848, 0.0806, 0.3304, 0.1017, 0.2696, 0.09271, 0.2697, 0.07328, 0.3523, 0.08061, 0.3326, 0.2286, 0.3393, 0.1661, 0.3585, 0.165, 0.3523, 0.2495, 0.2068, 0.2283, 0.27, 0.2375, 0.2697, 0.2567, 0.1848, 0.2495, 0.2696, 0.09271, 0.2068, 0.1017, 0.1848, 0.0806, 0.2697, 0.07328, 0.27, 0.2375, 0.3326, 0.2286, 0.3523, 0.2495, 0.2697, 0.2567, 0.1982, 0.165, 0.2068, 0.2283, 0.1848, 0.2495, 0.1787, 0.165, 0.3393, 0.1661, 0.3304, 0.1017, 0.3523, 0.08061, 0.3585, 0.165, 0.5013, 0.125, 0.5707, 0.126, 0.5641, 0.1886, 0.5014, 0.1974, 0.4297, 0.125, 0.5013, 0.125, 0.5014, 0.1974, 0.4382, 0.1883, 0.4382, 0.0617, 0.5011, 0.05267, 0.5013, 0.125, 0.4297, 0.125, 0.5011, 0.05267, 0.5619, 0.06165, 0.5707, 0.126, 0.5013, 0.125, 0.3725, 0.1348, 0.3658, 0.1974, 0.3658, 0.1974, 0.3725, 0.1348, 0.2314, 0.1338, 0.24, 0.07049, 0.24, 0.07049, 0.2314, 0.1338, 0.3636, 0.07044, 0.3725, 0.1348, 0.3725, 0.1348, 0.3636, 0.07044, 0.3658, 0.1974, 0.3032, 0.2062, 0.3032, 0.2062, 0.3658, 0.1974, 0.1607, 0.625, 0.1607, 0.75, 0.1518, 0.75, 0.1518, 0.625, 0.5013, 0.9643, 0.625, 0.9643, 0.625, 0.9732, 0.5013, 0.9732, 0.8393, 0.625, 0.8393, 0.5, 0.8482, 0.5, 0.8482, 0.625, 0.5013, 0.2857, 0.3738, 0.2869, 0.375, 0.2768, 0.5013, 0.2768, 0.3393, 0.5, 0.5013, 0.4643, 0.5013, 0.4732, 0.3482, 0.5, 0.3393, 0.625, 0.3393, 0.5, 0.3482, 0.5, 0.3482, 0.625, 0.6607, 0.625, 0.625, 0.7857, 0.625, 0.7768, 0.6518, 0.625, 0.5013, 0.7857, 0.3393, 0.75, 0.3482, 0.75, 0.5013, 0.7768, 0.3738, 0.9631, 0.5013, 0.9643, 0.5013, 0.9732, 0.375, 0.9732, 0.6262, 0.2869, 0.5013, 0.2857, 0.5013, 0.2768, 0.625, 0.2768, 0.5013, 0.4643, 0.6607, 0.5, 0.6518, 0.5, 0.5013, 0.4732, 0.625, 0.7857, 0.5013, 0.7857, 0.5013, 0.7768, 0.625, 0.7768, 0.1607, 0.5, 0.1607, 0.625, 0.1518, 0.625, 0.1518, 0.5, 0.8381, 0.7512, 0.8393, 0.625, 0.8482, 0.625, 0.8482, 0.75, 0.3393, 0.75, 0.3393, 0.625, 0.3482, 0.625, 0.3482, 0.75, 0.6607, 0.5, 0.6607, 0.625, 0.6518, 0.625, 0.6518, 0.5, 0.1732, 0.625, 0.1732, 0.75, 0.1607, 0.75, 0.1607, 0.625, 0.5013, 0.9518, 0.625, 0.9518, 0.625, 0.9643, 0.5013, 0.9643, 0.8268, 0.625, 0.8268, 0.5, 0.8393, 0.5, 0.8393, 0.625, 0.5013, 0.2982, 0.3714, 0.3018, 0.3738, 0.2869, 0.5013, 0.2857, 0.3268, 0.5, 0.5013, 0.4518, 0.5013, 0.4643, 0.3393, 0.5, 0.3268, 0.625, 0.3268, 0.5, 0.3393, 0.5, 0.3393, 0.625, 0.6732, 0.625, 0.625, 0.7982, 0.625, 0.7857, 0.6607, 0.625, 0.5013, 0.7982, 0.3268, 0.75, 0.3393, 0.75, 0.5013, 0.7857, 0.3714, 0.9482, 0.5013, 0.9518, 0.5013, 0.9643, 0.3738, 0.9631, 0.6286, 0.3018, 0.5013, 0.2982, 0.5013, 0.2857, 0.6262, 0.2869, 0.5013, 0.4518, 0.6732, 0.5, 0.6607, 0.5, 0.5013, 0.4643, 0.625, 0.7982, 0.5013, 0.7982, 0.5013, 0.7857, 0.625, 0.7857, 0.1732, 0.5, 0.1732, 0.625, 0.1607, 0.625, 0.1607, 0.5, 0.8232, 0.7536, 0.8268, 0.625, 0.8393, 0.625, 0.8381, 0.7512, 0.3268, 0.75, 0.3268, 0.625, 0.3393, 0.625, 0.3393, 0.75, 0.6732, 0.5, 0.6732, 0.625, 0.6607, 0.625, 0.6607, 0.5, 0.1859, 0.625, 0.1859, 0.75, 0.1732, 0.75, 0.1732, 0.625, 0.5013, 0.9391, 0.625, 0.9391, 0.625, 0.9518, 0.5013, 0.9518, 0.8141, 0.625, 0.8141, 0.5, 0.8268, 0.5, 0.8268, 0.625, 0.5013, 0.3109, 0.3677, 0.3182, 0.3714, 0.3018, 0.5013, 0.2982, 0.3141, 0.5, 0.5013, 0.4391, 0.5013, 0.4518, 0.3268, 0.5, 0.3141, 0.625, 0.3141, 0.5, 0.3268, 0.5, 0.3268, 0.625, 0.6859, 0.625, 0.625, 0.8109, 0.625, 0.7982, 0.6732, 0.625, 0.5013, 0.8109, 0.3141, 0.75, 0.3268, 0.75, 0.5013, 0.7982, 0.3677, 0.9318, 0.5013, 0.9391, 0.5013, 0.9518, 0.3714, 0.9482, 0.6323, 0.3182, 0.5013, 0.3109, 0.5013, 0.2982, 0.6286, 0.3018, 0.5013, 0.4391, 0.6859, 0.5, 0.6732, 0.5, 0.5013, 0.4518, 0.625, 0.8109, 0.5013, 0.8109, 0.5013, 0.7982, 0.625, 0.7982, 0.1859, 0.5, 0.1859, 0.625, 0.1732, 0.625, 0.1732, 0.5, 0.8068, 0.7573, 0.8141, 0.625, 0.8268, 0.625, 0.8232, 0.7536, 0.3141, 0.75, 0.3141, 0.625, 0.3268, 0.625, 0.3268, 0.75, 0.6859, 0.5, 0.6859, 0.625, 0.6732, 0.625, 0.6732, 0.5, 0.2033, 0.625, 0.2033, 0.75, 0.1859, 0.75, 0.1859, 0.625, 0.5013, 0.9217, 0.625, 0.9217, 0.625, 0.9391, 0.5013, 0.9391, 0.7967, 0.625, 0.7967, 0.5, 0.8141, 0.5, 0.8141, 0.625, 0.5013, 0.3283, 0.3604, 0.3429, 0.3677, 0.3182, 0.5013, 0.3109, 0.2967, 0.5, 0.5013, 0.4217, 0.5013, 0.4391, 0.3141, 0.5, 0.2967, 0.625, 0.2967, 0.5, 0.3141, 0.5, 0.3141, 0.625, 0.7033, 0.625, 0.625, 0.8283, 0.625, 0.8109, 0.6859, 0.625, 0.5013, 0.8283, 0.2967, 0.75, 0.3141, 0.75, 0.5013, 0.8109, 0.3604, 0.9071, 0.5013, 0.9217, 0.5013, 0.9391, 0.3677, 0.9318, 0.6396, 0.3429, 0.5013, 0.3283, 0.5013, 0.3109, 0.6323, 0.3182, 0.5013, 0.4217, 0.7033, 0.5, 0.6859, 0.5, 0.5013, 0.4391, 0.625, 0.8283, 0.5013, 0.8283, 0.5013, 0.8109, 0.625, 0.8109, 0.2033, 0.5, 0.2033, 0.625, 0.1859, 0.625, 0.1859, 0.5, 0.7821, 0.7646, 0.7967, 0.625, 0.8141, 0.625, 0.8068, 0.7573, 0.2967, 0.75, 0.2967, 0.625, 0.3141, 0.625, 0.3141, 0.75, 0.7033, 0.5, 0.7033, 0.625, 0.6859, 0.625, 0.6859, 0.5, 0.2239, 0.625, 0.2239, 0.75, 0.2033, 0.75, 0.2033, 0.625, 0.5013, 0.9011, 0.625, 0.9011, 0.625, 0.9217, 0.5013, 0.9217, 0.7761, 0.625, 0.7761, 0.5, 0.7967, 0.5, 0.7967, 0.625, 0.5013, 0.3489, 0.3463, 0.3776, 0.3604, 0.3429, 0.5013, 0.3283, 0.2761, 0.5, 0.5013, 0.4011, 0.5013, 0.4217, 0.2967, 0.5, 0.2761, 0.625, 0.2761, 0.5, 0.2967, 0.5, 0.2967, 0.625, 0.7239, 0.625, 0.625, 0.8489, 0.625, 0.8283, 0.7033, 0.625, 0.5013, 0.8489, 0.2761, 0.75, 0.2967, 0.75, 0.5013, 0.8283, 0.3463, 0.8724, 0.5013, 0.9011, 0.5013, 0.9217, 0.3604, 0.9071, 0.6537, 0.3776, 0.5013, 0.3489, 0.5013, 0.3283, 0.6396, 0.3429, 0.5013, 0.4011, 0.7239, 0.5, 0.7033, 0.5, 0.5013, 0.4217, 0.625, 0.8489, 0.5013, 0.8489, 0.5013, 0.8283, 0.625, 0.8283, 0.2239, 0.5, 0.2239, 0.625, 0.2033, 0.625, 0.2033, 0.5, 0.7474, 0.7787, 0.7761, 0.625, 0.7967, 0.625, 0.7821, 0.7646, 0.2761, 0.75, 0.2761, 0.625, 0.2967, 0.625, 0.2967, 0.75, 0.7239, 0.5, 0.7239, 0.625, 0.7033, 0.625, 0.7033, 0.5, 0.2336, 0.625, 0.2336, 0.75, 0.2239, 0.75, 0.2239, 0.625, 0.5013, 0.8914, 0.625, 0.8914, 0.625, 0.9011, 0.5013, 0.9011, 0.7664, 0.625, 0.7664, 0.5, 0.7761, 0.5, 0.7761, 0.625, 0.5013, 0.3586, 0.3333, 0.4003, 0.3463, 0.3776, 0.5013, 0.3489, 0.2664, 0.5, 0.5013, 0.3914, 0.5013, 0.4011, 0.2761, 0.5, 0.2664, 0.625, 0.2664, 0.5, 0.2761, 0.5, 0.2761, 0.625, 0.7336, 0.625, 0.625, 0.8586, 0.625, 0.8489, 0.7239, 0.625, 0.5013, 0.8586, 0.2664, 0.75, 0.2761, 0.75, 0.5013, 0.8489, 0.3333, 0.8497, 0.5013, 0.8914, 0.5013, 0.9011, 0.3463, 0.8724, 0.6667, 0.4003, 0.5013, 0.3586, 0.5013, 0.3489, 0.6537, 0.3776, 0.5013, 0.3914, 0.7336, 0.5, 0.7239, 0.5, 0.5013, 0.4011, 0.625, 0.8586, 0.5013, 0.8586, 0.5013, 0.8489, 0.625, 0.8489, 0.2336, 0.5, 0.2336, 0.625, 0.2239, 0.625, 0.2239, 0.5, 0.7247, 0.7917, 0.7664, 0.625, 0.7761, 0.625, 0.7474, 0.7787, 0.2664, 0.75, 0.2664, 0.625, 0.2761, 0.625, 0.2761, 0.75, 0.7336, 0.5, 0.7336, 0.625, 0.7239, 0.625, 0.7239, 0.5, 0.2456, 0.625, 0.2456, 0.75, 0.2336, 0.75, 0.2336, 0.625, 0.5013, 0.8794, 0.625, 0.8794, 0.625, 0.8914, 0.5013, 0.8914, 0.7544, 0.625, 0.7544, 0.5, 0.7664, 0.5, 0.7664, 0.625, 0.5013, 0.3706, 0.3089, 0.4367, 0.3333, 0.4003, 0.5013, 0.3586, 0.2544, 0.5, 0.5013, 0.3794, 0.5013, 0.3914, 0.2664, 0.5, 0.2544, 0.625, 0.2544, 0.5, 0.2664, 0.5, 0.2664, 0.625, 0.7456, 0.625, 0.625, 0.8706, 0.625, 0.8586, 0.7336, 0.625, 0.5013, 0.8706, 0.2544, 0.75, 0.2664, 0.75, 0.5013, 0.8586, 0.3089, 0.8133, 0.5013, 0.8794, 0.5013, 0.8914, 0.3333, 0.8497, 0.6911, 0.4367, 0.5013, 0.3706, 0.5013, 0.3586, 0.6667, 0.4003, 0.5013, 0.3794, 0.7456, 0.5, 0.7336, 0.5, 0.5013, 0.3914, 0.625, 0.8706, 0.5013, 0.8706, 0.5013, 0.8586, 0.625, 0.8586, 0.2456, 0.5, 0.2456, 0.625, 0.2336, 0.625, 0.2336, 0.5, 0.6883, 0.8161, 0.7544, 0.625, 0.7664, 0.625, 0.7247, 0.7917, 0.2544, 0.75, 0.2544, 0.625, 0.2664, 0.625, 0.2664, 0.75, 0.7456, 0.5, 0.7456, 0.625, 0.7336, 0.625, 0.7336, 0.5])
me_cube_001.materials.append(mat_material_001)
me_cube_001.use_mirror_z = True
me_cube_001.use_paint_bone_selection = False
me_cube_001.use_paint_mask = True
me_cube_001.update()

# ---- objects
ob_wheel6 = bpy.data.objects.new('Wheel6', me_cube_001)

# ---- transforms, parenting, visibility, modifiers, constraints
ob_wheel6.location = (0.0, 0.0, 0.0)
ob_wheel6.color = (0.9895, 0.9098, 1.0, 1.0)
ob_wheel6.display_bounds_type = 'CAPSULE'
ob_wheel6.display.show_shadows = False
ob_wheel6.use_mesh_mirror_z = True

# ---- collection membership
scene.collection.objects.link(ob_wheel6)

# ---- scene / render settings (as saved in the file)
scene.frame_start = 1; scene.frame_end = 250; scene.frame_set(1)
scene.render.engine = 'BLENDER_EEVEE_NEXT'
scene.render.resolution_x = 2048
scene.render.resolution_y = 2048
scene.cycles.sampling_pattern = 'TABULATED_SOBOL'
scene.cycles.use_light_tree = False
scene.eevee.use_gtao = True
scene.eevee.use_raytracing = True
scene.view_settings.view_transform = 'Filmic'
bpy.context.view_layer.update()

# ---- added for rendering (the .blend has no active camera and no usable light): camera, sun
cam_auto = bpy.data.cameras.new('AutoCamera')
cam_auto.lens = 50.0
cam_auto.sensor_width = 36.0
cam_auto.clip_end = 1000.0
ob_auto_camera = bpy.data.objects.new('AutoCamera', cam_auto)
scene.collection.objects.link(ob_auto_camera)
ob_auto_camera.location = (3.95692, -4.7483, 3.16554)
ob_auto_camera.rotation_euler = (1.09748, -7.21219e-08, 0.694738)
scene.camera = ob_auto_camera
light_auto_sun = bpy.data.lights.new('AutoSun', 'SUN')
light_auto_sun.energy = 3.0
light_auto_sun.angle = 0.0523599
ob_auto_sun = bpy.data.objects.new('AutoSun', light_auto_sun)
scene.collection.objects.link(ob_auto_sun)
ob_auto_sun.rotation_euler = (0.872665, 0.174533, 0.523599)
bpy.context.view_layer.update()

